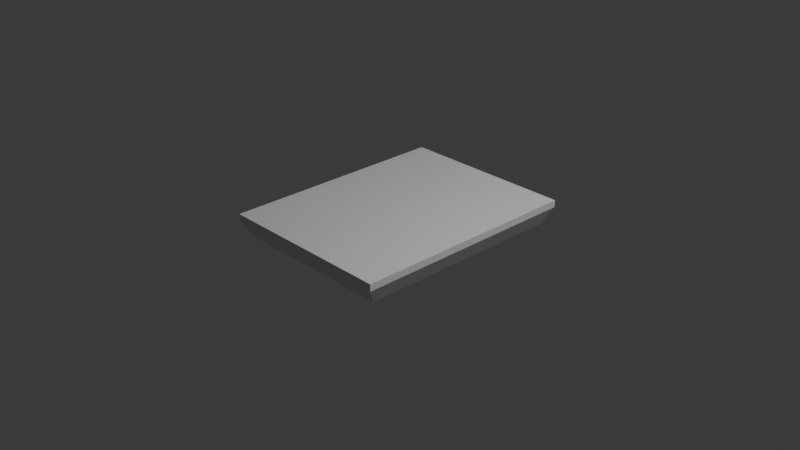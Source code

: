 # Source: blend.blend  (saved by Blender 4.0.36; exported with 4.5.12 LTS)
import bpy
from mathutils import Matrix  # noqa: F401  (used for matrix-valued properties, if any)

bpy.ops.wm.read_factory_settings(use_empty=True)
scene = bpy.context.scene
scene.name = 'Scene'

# ---- collections
col_collection = bpy.data.collections.new('Collection'); scene.collection.children.link(col_collection)

# ---- materials (node trees are filled in below, after node groups)
mat_material = bpy.data.materials.new('Material')
mat_material.alpha_threshold = 0.0
mat_material.use_transparent_shadow = False
mat_material.roughness = 0.5
mat_material.line_color = (0.0, 0.0, 0.0, 1.0)

# ---- material node trees
mat_material.use_nodes = True; mat_material.node_tree.nodes.clear()
_N = mat_material.node_tree.nodes; _L = mat_material.node_tree.links
n0 = _N.new('ShaderNodeOutputMaterial'); n0.name = 'Material Output'; n0.location = (300, 300)
n1 = _N.new('ShaderNodeBsdfPrincipled'); n1.name = 'Principled BSDF'; n1.location = (10, 300)
n1.inputs[3].default_value = 1.45
_L.new(n1.outputs[0], n0.inputs[0])
n0.is_active_output = True

# ---- world
world_world = bpy.data.worlds.new('World'); scene.world = world_world
world_world.use_nodes = True; world_world.node_tree.nodes.clear()
_N = world_world.node_tree.nodes; _L = world_world.node_tree.links
n0 = _N.new('ShaderNodeOutputWorld'); n0.name = 'World Output'; n0.location = (300, 300)
n1 = _N.new('ShaderNodeBackground'); n1.name = 'Background'; n1.location = (10, 300)
n1.inputs[0].default_value = (0.05088, 0.05088, 0.05088, 1.0)
_L.new(n1.outputs[0], n0.inputs[0])
n0.is_active_output = True
world_world.color = (0.05088, 0.05088, 0.05088)
world_world.use_sun_shadow = False
world_world.sun_shadow_jitter_overblur = 0.0

# ---- cameras
cam_camera = bpy.data.cameras.new('Camera')
cam_camera.clip_end = 100.0
cam_camera.ortho_scale = 7.314

# ---- lights
light_light = bpy.data.lights.new('Light', 'POINT')
light_light.transmission_factor = 0.0
light_light.use_soft_falloff = False
light_light.energy = 1000.0
light_light.shadow_soft_size = 0.1
light_light.shadow_maximum_resolution = 0.006
light_light.use_absolute_resolution = True

# ---- meshes
me_cube = bpy.data.meshes.new('Cube')
me_cube.from_pydata([(1.093, 1.093, 1.0), (1.0, 1.0, -1.0), (1.093, -1.093, 1.0), (1.0, -1.0, -1.0), (-1.093, 1.093, 1.0), (-1.0, 1.0, -1.0), (-1.093, -1.093, 1.0), (-1.0, -1.0, -1.0), (1.094, 1.094, 0.4226), (-1.094, -1.094, 0.4226), (1.094, -1.094, 0.4226), (-1.094, 1.094, 0.4226)], [], [(0, 4, 6, 2), (10, 2, 6, 9), (9, 6, 4, 11), (5, 1, 3, 7), (8, 0, 2, 10), (11, 4, 0, 8), (5, 11, 8, 1), (1, 8, 10, 3), (7, 9, 11, 5), (3, 10, 9, 7)])
_uv = me_cube.uv_layers.new(name='UVMap')
_uv.uv.foreach_set('vector', [0.625, 0.5, 0.875, 0.5, 0.875, 0.75, 0.625, 0.75, 0.5528, 0.75, 0.625, 0.75, 0.625, 1.0, 0.5528, 1.0, 0.5528, 0.0, 0.625, 0.0, 0.625, 0.25, 0.5528, 0.25, 0.125, 0.5, 0.375, 0.5, 0.375, 0.75, 0.125, 0.75, 0.5528, 0.5, 0.625, 0.5, 0.625, 0.75, 0.5528, 0.75, 0.5528, 0.25, 0.625, 0.25, 0.625, 0.5, 0.5528, 0.5, 0.375, 0.25, 0.5528, 0.25, 0.5528, 0.5, 0.375, 0.5, 0.375, 0.5, 0.5528, 0.5, 0.5528, 0.75, 0.375, 0.75, 0.375, 0.0, 0.5528, 0.0, 0.5528, 0.25, 0.375, 0.25, 0.375, 0.75, 0.5528, 0.75, 0.5528, 1.0, 0.375, 1.0])
me_cube.materials.append(mat_material)
me_cube.use_mirror_vertex_groups = False
me_cube.update()

# ---- objects
ob_cube = bpy.data.objects.new('Cube', me_cube)
ob_light = bpy.data.objects.new('Light', light_light)
ob_camera = bpy.data.objects.new('Camera', cam_camera)

# ---- transforms, parenting, visibility, modifiers, constraints
ob_cube.location = (0.0, 0.0, 0.0)
ob_cube.scale = (0.8904, 1.16, 0.1304)
ob_cube.lock_rotations_4d = False
ob_cube.empty_display_type = 'ARROWS'
ob_cube.lineart.crease_threshold = 0.0
ob_light.location = (4.076, 1.005, 5.904)
ob_light.rotation_euler = (0.6503, 0.05522, 1.866)
ob_light.lock_rotations_4d = False
ob_light.empty_display_type = 'ARROWS'
ob_light.color = (0.0, 0.0, 0.0, 0.0)
ob_light.lineart.crease_threshold = 0.0
ob_camera.location = (7.359, -6.926, 4.958)
ob_camera.rotation_euler = (1.109, 0.0, 0.8149)
ob_camera.lock_rotations_4d = False
ob_camera.empty_display_type = 'ARROWS'
ob_camera.color = (0.0, 0.0, 0.0, 0.0)
ob_camera.display_type = 'WIRE'
ob_camera.lineart.crease_threshold = 0.0

# ---- collection membership
col_collection.objects.link(ob_cube)
col_collection.objects.link(ob_light)
col_collection.objects.link(ob_camera)

# ---- scene / render settings (as saved in the file)
scene.camera = ob_camera
scene.frame_start = 1; scene.frame_end = 250; scene.frame_set(1)
scene.render.engine = 'BLENDER_EEVEE_NEXT'
scene.cycles.sampling_pattern = 'TABULATED_SOBOL'
bpy.context.view_layer.update()
